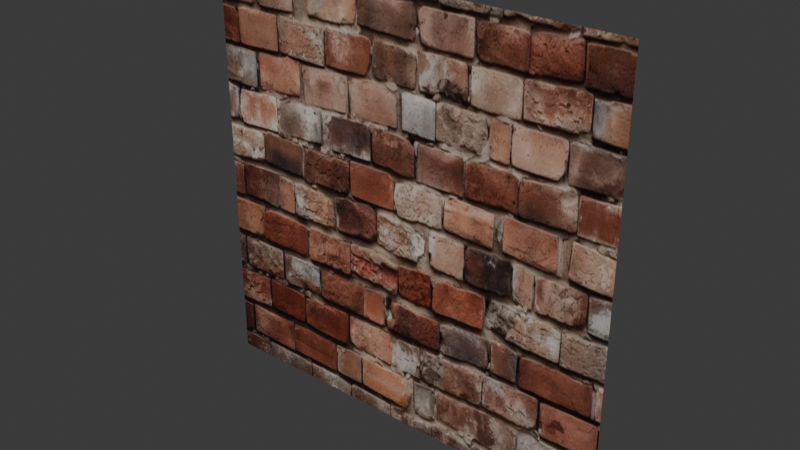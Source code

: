 # Source: 1109_Shading.blend  (saved by Blender 4.2.66; exported with 4.5.12 LTS)
import bpy
from mathutils import Matrix  # noqa: F401  (used for matrix-valued properties, if any)

bpy.ops.wm.read_factory_settings(use_empty=True)
scene = bpy.context.scene
scene.name = 'Scene'

# ---- collections
col_collection = bpy.data.collections.new('Collection'); scene.collection.children.link(col_collection)

# ---- images (referenced by path relative to the original .blend; pixels are not part of the script)
import os
ASSET_DIR = os.environ.get("B2B_ASSET_DIR", "")  # directory of the original .blend (textures are referenced by path, not embedded)
HERE = os.path.dirname(os.path.abspath(__file__))  # packed textures are extracted next to this script under _unpacked/

def load_image(name, relpath, width, height, colorspace="sRGB"):
    """Load a texture the original file referenced (path relative to the .blend, or extracted next to this script)."""
    p = next((c for c in (os.path.join(HERE, relpath), os.path.join(ASSET_DIR, relpath)) if relpath and os.path.exists(c)), "")
    if p:
        img = bpy.data.images.load(p, check_existing=True)
        img.name = name
    else:  # same state as the original file: an image datablock whose file is absent (Cycles renders it pink)
        img = bpy.data.images.new(name, width, height)
        img.source = "FILE"
        img.filepath = "//" + (relpath or name)
    img.colorspace_settings.name = colorspace
    return img
img_untitled = load_image('Untitled', '_unpacked/Untitled.30471c5b.png', 1024, 1024, 'Non-Color')
img_high_resolution_and_exquisite_detail_captured_in_brick_texture = load_image('high-resolution-and-exquisite-detail-captured-in-brick-texture-', '_unpacked/high-resolution-and-exquisite-detail-captured-in-brick-texture-image_9977516_jpg_w700wp.9dfb9c9c.png', 700, 392, 'sRGB')

# ---- materials (node trees are filled in below, after node groups)
mat_material_001 = bpy.data.materials.new('Material.001')

# ---- material node trees
mat_material_001.use_nodes = True; mat_material_001.node_tree.nodes.clear()
_N = mat_material_001.node_tree.nodes; _L = mat_material_001.node_tree.links
n0 = _N.new('ShaderNodeBsdfPrincipled'); n0.name = 'Principled BSDF'; n0.location = (10, 300)
n0.inputs[2].default_value = 0.2
n1 = _N.new('ShaderNodeOutputMaterial'); n1.name = 'Material Output'; n1.location = (300, 300)
n2 = _N.new('ShaderNodeTexImage'); n2.name = 'Image Texture'; n2.location = (-610, -30)
n2.image = img_untitled
n3 = _N.new('ShaderNodeBump'); n3.name = 'Bump'; n3.location = (-257, -76)
n3.inputs[1].default_value = 1.0
n3.inputs[2].default_value = 1.0
n4 = _N.new('ShaderNodeTexImage'); n4.name = 'Image Texture.001'; n4.location = (-539, 357)
n4.image = img_high_resolution_and_exquisite_detail_captured_in_brick_texture
_L.new(n0.outputs[0], n1.inputs[0])
_L.new(n2.outputs[0], n3.inputs[3])
_L.new(n4.outputs[0], n0.inputs[0])
n1.is_active_output = True

# ---- world
world_world = bpy.data.worlds.new('World'); scene.world = world_world
world_world.use_nodes = True; world_world.node_tree.nodes.clear()
_N = world_world.node_tree.nodes; _L = world_world.node_tree.links
n0 = _N.new('ShaderNodeOutputWorld'); n0.name = 'World Output'; n0.location = (300, 300)
n1 = _N.new('ShaderNodeBackground'); n1.name = 'Background'; n1.location = (10, 300)
n1.inputs[0].default_value = (0.05088, 0.05088, 0.05088, 1.0)
_L.new(n1.outputs[0], n0.inputs[0])
n0.is_active_output = True
world_world.color = (0.05088, 0.05088, 0.05088)
world_world.sun_shadow_jitter_overblur = 0.0

# ---- meshes
me_plane = bpy.data.meshes.new('Plane')
me_plane.from_pydata([(-1.0, -1.0, 0.0), (1.0, -1.0, 0.0), (-1.0, 1.0, 0.0), (1.0, 1.0, 0.0)], [], [(0, 1, 3, 2)])
_uv = me_plane.uv_layers.new(name='UVMap')
_uv.uv.foreach_set('vector', [0.0, 0.0, 1.0, 0.0, 1.0, 1.0, 0.0, 1.0])
me_plane.materials.append(mat_material_001)
me_plane.update()

# ---- objects
ob_plane = bpy.data.objects.new('Plane', me_plane)

# ---- transforms, parenting, visibility, modifiers, constraints
ob_plane.location = (0.0, 0.0, 0.0)
ob_plane.rotation_euler = (1.571, -2.22e-16, 2.22e-16)

# ---- collection membership
col_collection.objects.link(ob_plane)

# ---- scene / render settings (as saved in the file)
scene.frame_start = 1; scene.frame_end = 250; scene.frame_set(1)
scene.render.engine = 'BLENDER_EEVEE_NEXT'
bpy.context.view_layer.update()

# ---- added for rendering (the .blend has no active camera and no usable light): camera, sun
cam_auto = bpy.data.cameras.new('AutoCamera')
cam_auto.lens = 50.0
cam_auto.sensor_width = 36.0
cam_auto.clip_end = 1000.0
ob_auto_camera = bpy.data.objects.new('AutoCamera', cam_auto)
scene.collection.objects.link(ob_auto_camera)
ob_auto_camera.location = (2.61693, -3.14032, 2.09354)
ob_auto_camera.rotation_euler = (1.09748, -7.21219e-08, 0.694738)
scene.camera = ob_auto_camera
light_auto_sun = bpy.data.lights.new('AutoSun', 'SUN')
light_auto_sun.energy = 3.0
light_auto_sun.angle = 0.0523599
ob_auto_sun = bpy.data.objects.new('AutoSun', light_auto_sun)
scene.collection.objects.link(ob_auto_sun)
ob_auto_sun.rotation_euler = (0.872665, 0.174533, 0.523599)
bpy.context.view_layer.update()
